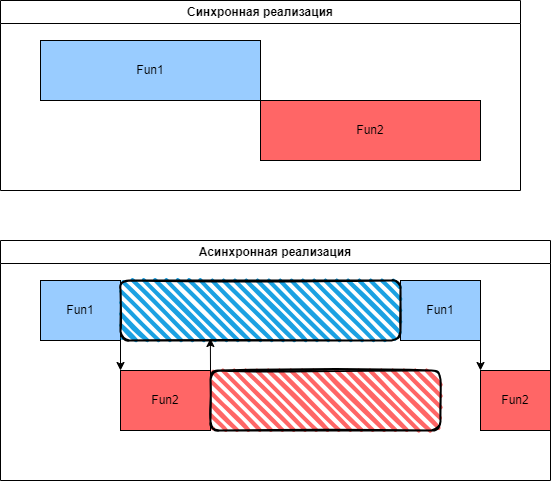

The diagram above was exported from draw.io. Its source (the exported page's mxGraphModel, read from the mxfile embedded in the PNG):
<mxGraphModel dx="960" dy="364" grid="1" gridSize="10" guides="1" tooltips="1" connect="1" arrows="1" fold="1" page="1" pageScale="1" pageWidth="827" pageHeight="1169" math="0" shadow="0">
  <root>
    <mxCell id="0" />
    <mxCell id="1" parent="0" />
    <mxCell id="2" value="Синхронная реализация" style="swimlane;whiteSpace=wrap;html=1;" vertex="1" parent="1">
      <mxGeometry x="40" y="80" width="520" height="190" as="geometry" />
    </mxCell>
    <mxCell id="3" value="Fun1" style="rounded=0;whiteSpace=wrap;html=1;fillColor=#99CCFF;" vertex="1" parent="2">
      <mxGeometry x="40" y="40" width="220" height="60" as="geometry" />
    </mxCell>
    <mxCell id="4" value="Fun2" style="rounded=0;whiteSpace=wrap;html=1;fillColor=#FF6666;" vertex="1" parent="2">
      <mxGeometry x="260" y="100" width="220" height="60" as="geometry" />
    </mxCell>
    <mxCell id="5" value="Асинхронная реализация" style="swimlane;whiteSpace=wrap;html=1;" vertex="1" parent="1">
      <mxGeometry x="40" y="320" width="550" height="240" as="geometry" />
    </mxCell>
    <mxCell id="13" style="edgeStyle=none;html=1;entryX=0;entryY=0;entryDx=0;entryDy=0;exitX=0;exitY=0;exitDx=0;exitDy=0;" edge="1" parent="5" target="7">
      <mxGeometry relative="1" as="geometry">
        <mxPoint x="120" y="40" as="sourcePoint" />
      </mxGeometry>
    </mxCell>
    <mxCell id="6" value="Fun1" style="rounded=0;whiteSpace=wrap;html=1;fillColor=#99CCFF;" vertex="1" parent="5">
      <mxGeometry x="40" y="40" width="80" height="60" as="geometry" />
    </mxCell>
    <mxCell id="7" value="Fun2" style="rounded=0;whiteSpace=wrap;html=1;fillColor=#FF6666;" vertex="1" parent="5">
      <mxGeometry x="120" y="130" width="90" height="60" as="geometry" />
    </mxCell>
    <mxCell id="18" style="edgeStyle=none;html=1;entryX=0;entryY=0;entryDx=0;entryDy=0;exitX=1;exitY=1;exitDx=0;exitDy=0;" edge="1" parent="5" source="10" target="11">
      <mxGeometry relative="1" as="geometry" />
    </mxCell>
    <mxCell id="10" value="Fun1" style="rounded=0;whiteSpace=wrap;html=1;fillColor=#99CCFF;" vertex="1" parent="5">
      <mxGeometry x="400" y="40" width="80" height="60" as="geometry" />
    </mxCell>
    <mxCell id="11" value="Fun2" style="rounded=0;whiteSpace=wrap;html=1;fillColor=#FF6666;" vertex="1" parent="5">
      <mxGeometry x="480" y="130" width="70" height="60" as="geometry" />
    </mxCell>
    <mxCell id="14" style="edgeStyle=none;html=1;entryX=0.321;entryY=0.967;entryDx=0;entryDy=0;entryPerimeter=0;exitX=0;exitY=0;exitDx=0;exitDy=0;" edge="1" parent="5" source="15" target="16">
      <mxGeometry relative="1" as="geometry">
        <mxPoint x="220" y="130" as="sourcePoint" />
        <mxPoint x="221.07999999999993" y="97.17999999999995" as="targetPoint" />
      </mxGeometry>
    </mxCell>
    <mxCell id="15" value="" style="rounded=1;whiteSpace=wrap;html=1;strokeWidth=2;fillWeight=4;hachureGap=8;hachureAngle=45;fillColor=#FF6666;sketch=1;" vertex="1" parent="5">
      <mxGeometry x="210" y="130" width="230" height="60" as="geometry" />
    </mxCell>
    <mxCell id="16" value="" style="rounded=1;whiteSpace=wrap;html=1;strokeWidth=2;fillWeight=4;hachureGap=8;hachureAngle=45;fillColor=#1ba1e2;sketch=1;" vertex="1" parent="5">
      <mxGeometry x="120" y="40" width="280" height="60" as="geometry" />
    </mxCell>
  </root>
</mxGraphModel>